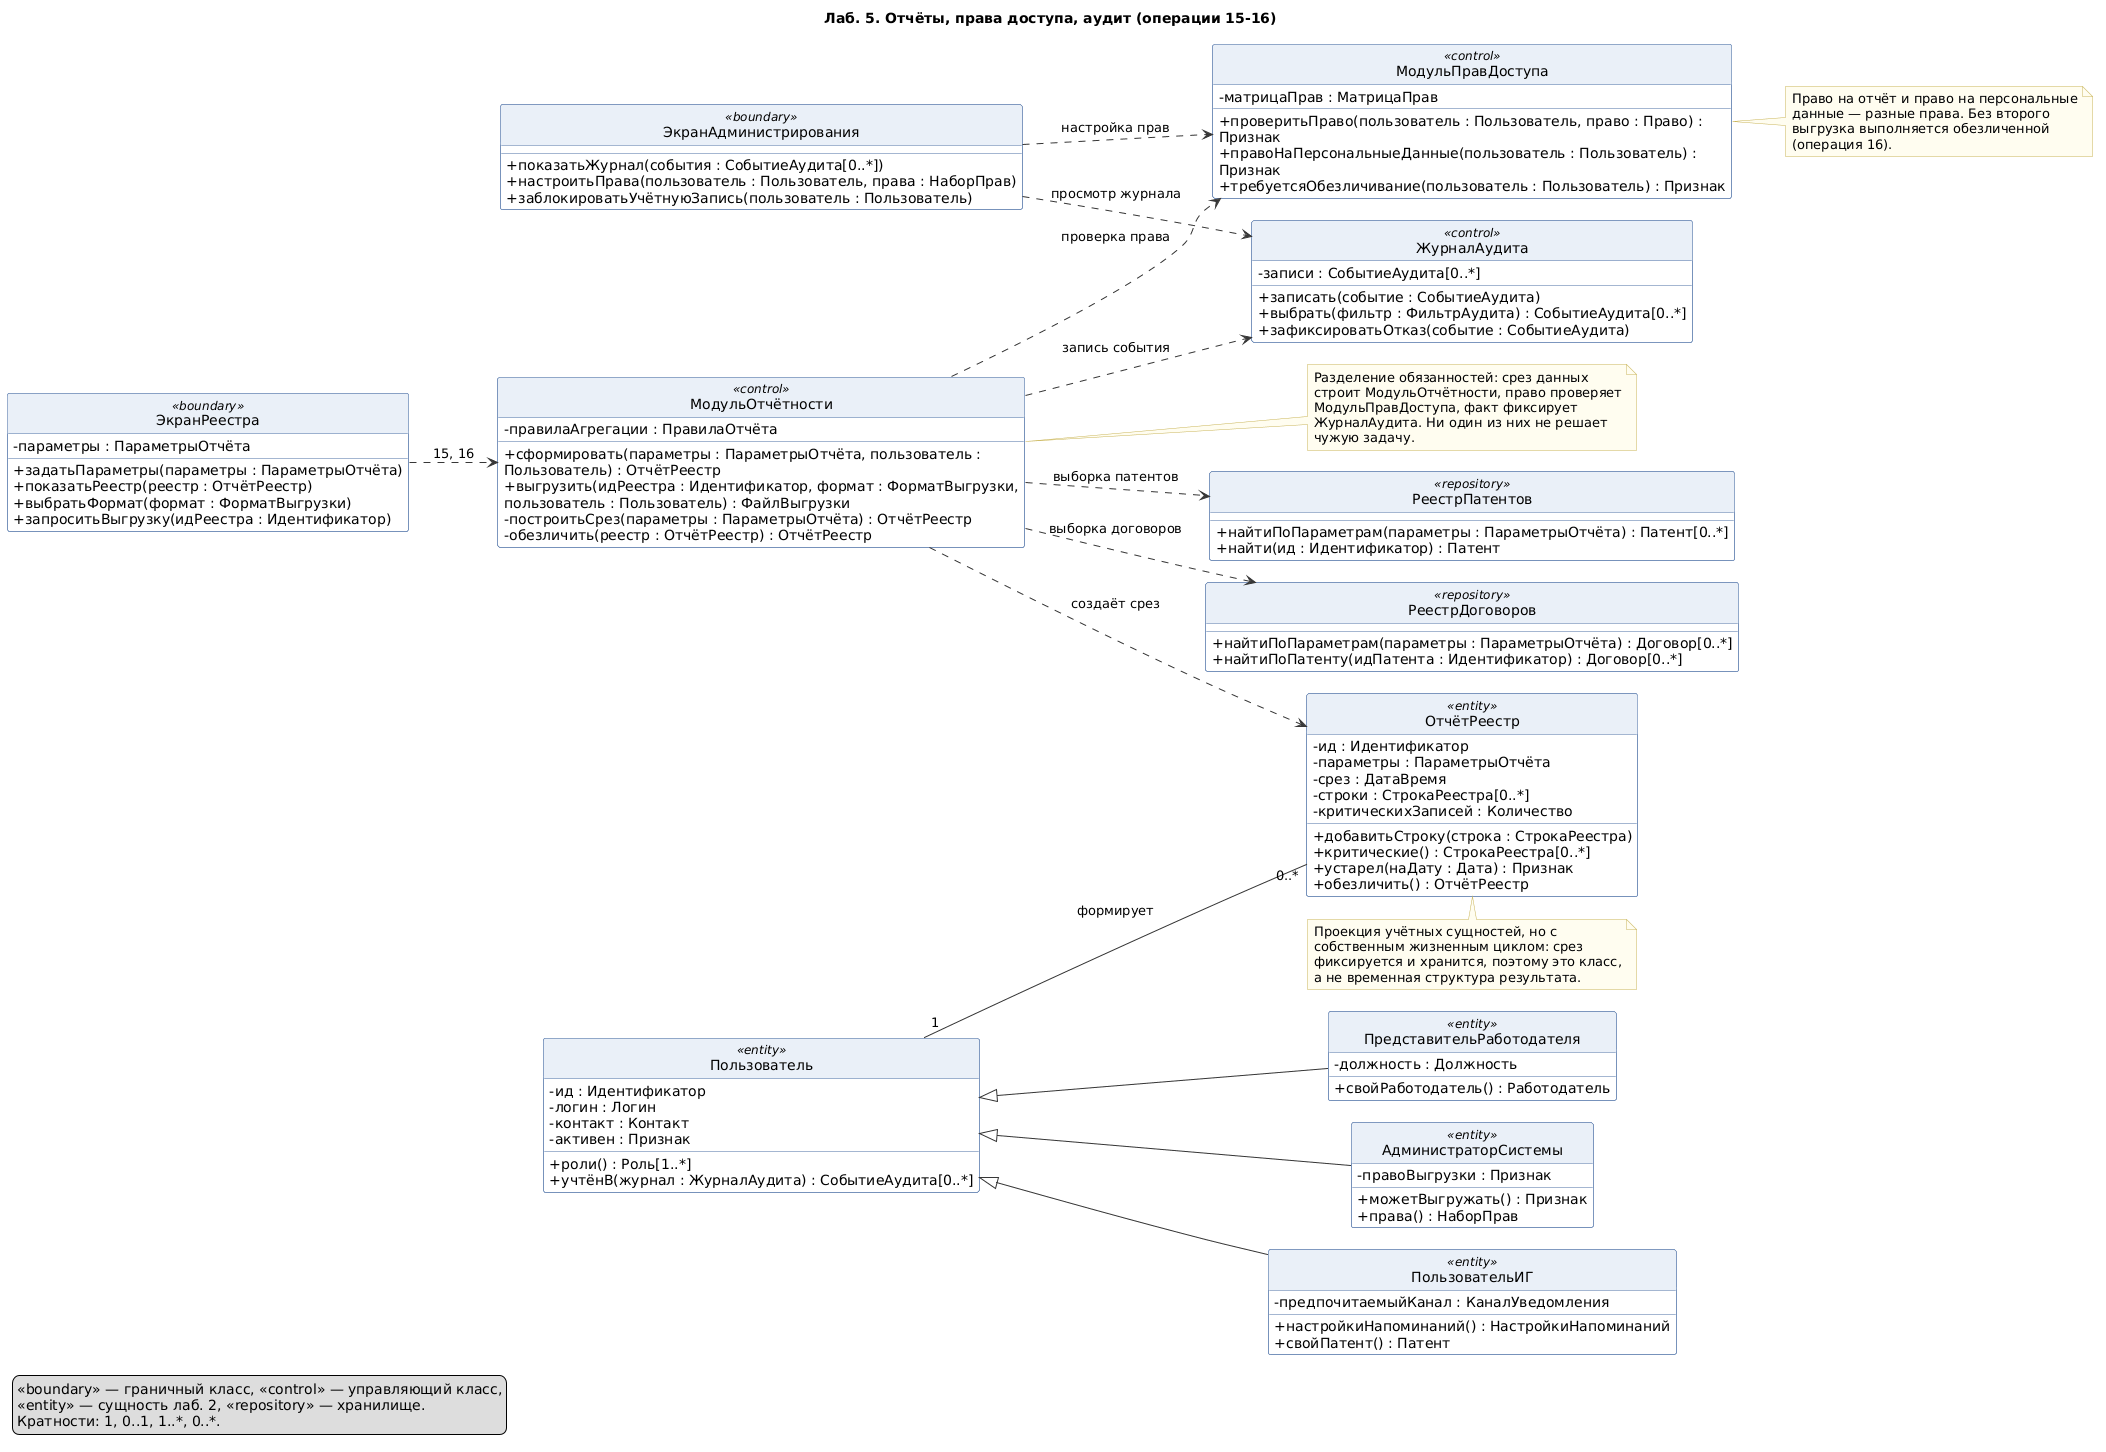

The diagram above was rendered by PlantUML. Its source (embedded in the PNG):
@startuml 05-otchety-dostup
' Лаб. 5: классы проектирования. Реестр и отчёты, права доступа, журнал аудита
' Тема 7 «Действия после получения патента». Репозиторий: https://github.com/mflkee/fms-course
' Проверка: plantuml -checkonly 05-otchety-dostup.puml ; рендер: plantuml -tpng 05-otchety-dostup.puml

title Лаб. 5. Отчёты, права доступа, аудит (операции 15-16)

hide circle
skinparam classAttributeIconSize 0
skinparam shadowing false
skinparam defaultFontName "DejaVu Sans"
skinparam class {
  BackgroundColor #FDFDFD
  BorderColor #4A6FA5
  ArrowColor #333333
  HeaderBackgroundColor #EAF0F8
}
skinparam note {
  BackgroundColor #FFFDF0
  BorderColor #C9B458
}
skinparam nodesep 22
skinparam ranksep 45
left to right direction

class "ЭкранРеестра" as ER <<boundary>> {
  -параметры : ПараметрыОтчёта
  +задатьПараметры(параметры : ПараметрыОтчёта)
  +показатьРеестр(реестр : ОтчётРеестр)
  +выбратьФормат(формат : ФорматВыгрузки)
  +запроситьВыгрузку(идРеестра : Идентификатор)
}

class "ЭкранАдминистрирования" as EA <<boundary>> {
  +показатьЖурнал(события : СобытиеАудита[0..*])
  +настроитьПрава(пользователь : Пользователь, права : НаборПрав)
  +заблокироватьУчётнуюЗапись(пользователь : Пользователь)
}

class "МодульОтчётности" as MO <<control>> {
  -правилаАгрегации : ПравилаОтчёта
  +сформировать(параметры : ПараметрыОтчёта, пользователь :\nПользователь) : ОтчётРеестр
  +выгрузить(идРеестра : Идентификатор, формат : ФорматВыгрузки,\nпользователь : Пользователь) : ФайлВыгрузки
  -построитьСрез(параметры : ПараметрыОтчёта) : ОтчётРеестр
  -обезличить(реестр : ОтчётРеестр) : ОтчётРеестр
}

class "МодульПравДоступа" as MPD <<control>> {
  -матрицаПрав : МатрицаПрав
  +проверитьПраво(пользователь : Пользователь, право : Право) :\nПризнак
  +правоНаПерсональныеДанные(пользователь : Пользователь) :\nПризнак
  +требуетсяОбезличивание(пользователь : Пользователь) : Признак
}

class "ЖурналАудита" as AUD <<control>> {
  -записи : СобытиеАудита[0..*]
  +записать(событие : СобытиеАудита)
  +выбрать(фильтр : ФильтрАудита) : СобытиеАудита[0..*]
  +зафиксироватьОтказ(событие : СобытиеАудита)
}

class "ОтчётРеестр" as OR <<entity>> {
  -ид : Идентификатор
  -параметры : ПараметрыОтчёта
  -срез : ДатаВремя
  -строки : СтрокаРеестра[0..*]
  -критическихЗаписей : Количество
  +добавитьСтроку(строка : СтрокаРеестра)
  +критические() : СтрокаРеестра[0..*]
  +устарел(наДату : Дата) : Признак
  +обезличить() : ОтчётРеестр
}

class "Пользователь" as USR <<entity>> {
  -ид : Идентификатор
  -логин : Логин
  -контакт : Контакт
  -активен : Признак
  +роли() : Роль[1..*]
  +учтёнВ(журнал : ЖурналАудита) : СобытиеАудита[0..*]
}

class "ПользовательИГ" as UI <<entity>> {
  -предпочитаемыйКанал : КаналУведомления
  +настройкиНапоминаний() : НастройкиНапоминаний
  +свойПатент() : Патент
}

class "ПредставительРаботодателя" as PR <<entity>> {
  -должность : Должность
  +свойРаботодатель() : Работодатель
}

class "АдминистраторСистемы" as AS <<entity>> {
  -правоВыгрузки : Признак
  +можетВыгружать() : Признак
  +права() : НаборПрав
}

class "РеестрПатентов" as REP <<repository>> {
  +найтиПоПараметрам(параметры : ПараметрыОтчёта) : Патент[0..*]
  +найти(ид : Идентификатор) : Патент
}

class "РеестрДоговоров" as RD <<repository>> {
  +найтиПоПараметрам(параметры : ПараметрыОтчёта) : Договор[0..*]
  +найтиПоПатенту(идПатента : Идентификатор) : Договор[0..*]
}

ER ..> MO : 15, 16
EA ..> AUD : просмотр журнала
EA ..> MPD : настройка прав
MO ..> MPD : проверка права
MO ..> AUD : запись события
MO ..> OR : создаёт срез
MO ..> REP : выборка патентов
MO ..> RD : выборка договоров
USR <|-- UI
USR <|-- PR
USR <|-- AS
USR "1" -- "0..*" OR : формирует

note right of MO
  Разделение обязанностей: срез данных
  строит МодульОтчётности, право проверяет
  МодульПравДоступа, факт фиксирует
  ЖурналАудита. Ни один из них не решает
  чужую задачу.
end note

note right of MPD
  Право на отчёт и право на персональные
  данные — разные права. Без второго
  выгрузка выполняется обезличенной
  (операция 16).
end note

note bottom of OR
  Проекция учётных сущностей, но с
  собственным жизненным циклом: срез
  фиксируется и хранится, поэтому это класс,
  а не временная структура результата.
end note

legend bottom left
  <<boundary>> — граничный класс, <<control>> — управляющий класс,
  <<entity>> — сущность лаб. 2, <<repository>> — хранилище.
  Кратности: 1, 0..1, 1..*, 0..*.
end legend

@enduml